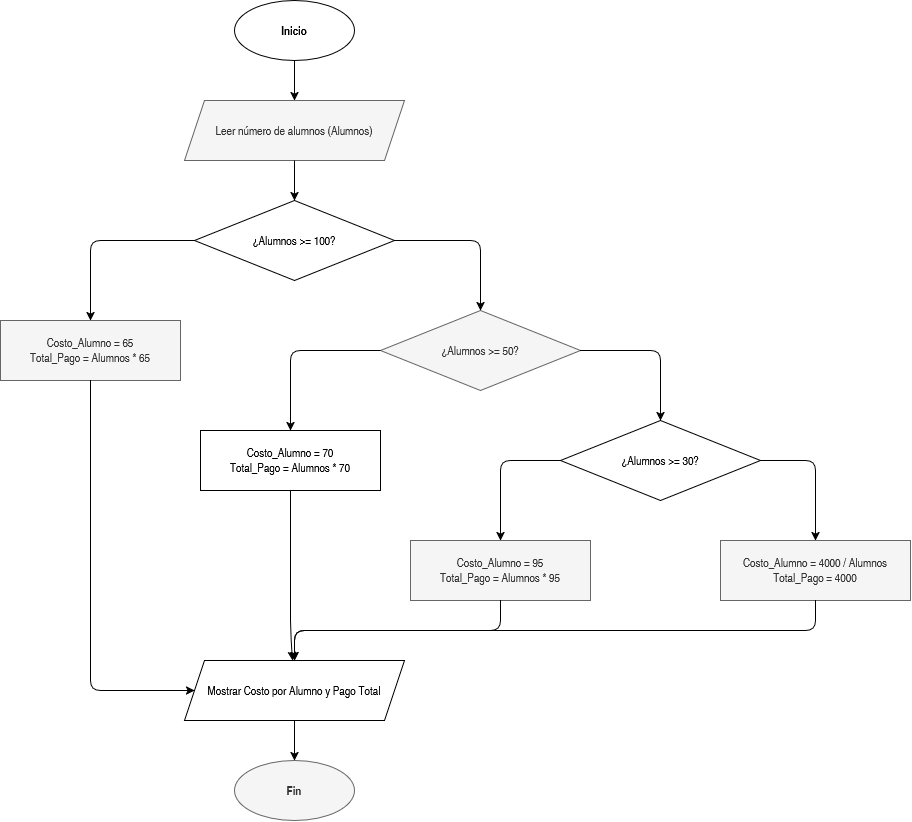

The diagram above was exported from draw.io. Its source (the exported page's mxGraphModel, read from the mxfile embedded in the PNG):
<mxGraphModel dx="2799" dy="1113" grid="1" gridSize="10" guides="1" tooltips="1" connect="1" arrows="1" fold="1" page="1" pageScale="1" pageWidth="850" pageHeight="1100" math="0" shadow="0">
  <root>
    <mxCell id="0" />
    <mxCell id="1" parent="0" />
    <mxCell id="7_1qCOv5_m4u1OKViKZA-50" parent="1" style="ellipse;whiteSpace=wrap;html=1;fontStyle=1;" value="Inicio" vertex="1">
      <mxGeometry height="60" width="120" x="44" y="130" as="geometry" />
    </mxCell>
    <mxCell id="7_1qCOv5_m4u1OKViKZA-51" parent="1" style="shape=parallelogram;perimeter=parallelogramPerimeter;whiteSpace=wrap;html=1;fixedSize=1;fillColor=#f5f5f5;strokeColor=#666666;fontColor=#333333;" value="Leer número de alumnos (Alumnos)" vertex="1">
      <mxGeometry height="60" width="220" x="-6" y="230" as="geometry" />
    </mxCell>
    <mxCell id="7_1qCOv5_m4u1OKViKZA-52" parent="1" style="rhombus;whiteSpace=wrap;html=1;" value="¿Alumnos &gt;= 100?" vertex="1">
      <mxGeometry height="80" width="200" x="4" y="330" as="geometry" />
    </mxCell>
    <mxCell id="7_1qCOv5_m4u1OKViKZA-53" parent="1" style="rounded=0;whiteSpace=wrap;html=1;fillColor=#f5f5f5;strokeColor=#666666;fontColor=#333333;" value="Costo_Alumno = 65&#10;Total_Pago = Alumnos * 65" vertex="1">
      <mxGeometry height="60" width="180" x="-190" y="450" as="geometry" />
    </mxCell>
    <mxCell id="7_1qCOv5_m4u1OKViKZA-54" parent="1" style="rhombus;whiteSpace=wrap;html=1;fillColor=#f5f5f5;strokeColor=#666666;fontColor=#333333;" value="¿Alumnos &gt;= 50?" vertex="1">
      <mxGeometry height="80" width="200" x="190" y="440" as="geometry" />
    </mxCell>
    <mxCell id="7_1qCOv5_m4u1OKViKZA-55" parent="1" style="rounded=0;whiteSpace=wrap;html=1;" value="Costo_Alumno = 70&#10;Total_Pago = Alumnos * 70" vertex="1">
      <mxGeometry height="60" width="180" x="10" y="560" as="geometry" />
    </mxCell>
    <mxCell id="7_1qCOv5_m4u1OKViKZA-56" parent="1" style="rhombus;whiteSpace=wrap;html=1;" value="¿Alumnos &gt;= 30?" vertex="1">
      <mxGeometry height="80" width="200" x="370" y="550" as="geometry" />
    </mxCell>
    <mxCell id="7_1qCOv5_m4u1OKViKZA-57" parent="1" style="rounded=0;whiteSpace=wrap;html=1;fillColor=#f5f5f5;strokeColor=#666666;fontColor=#333333;" value="Costo_Alumno = 95&#10;Total_Pago = Alumnos * 95" vertex="1">
      <mxGeometry height="60" width="180" x="220" y="670" as="geometry" />
    </mxCell>
    <mxCell id="7_1qCOv5_m4u1OKViKZA-58" parent="1" style="rounded=0;whiteSpace=wrap;html=1;fillColor=#f5f5f5;strokeColor=#666666;fontColor=#333333;" value="Costo_Alumno = 4000 / Alumnos&#10;Total_Pago = 4000" vertex="1">
      <mxGeometry height="60" width="190" x="530" y="670" as="geometry" />
    </mxCell>
    <mxCell id="7_1qCOv5_m4u1OKViKZA-59" parent="1" style="shape=parallelogram;perimeter=parallelogramPerimeter;whiteSpace=wrap;html=1;fixedSize=1;" value="Mostrar Costo por Alumno y Pago Total" vertex="1">
      <mxGeometry height="60" width="220" x="-6" y="790" as="geometry" />
    </mxCell>
    <mxCell id="7_1qCOv5_m4u1OKViKZA-60" parent="1" style="ellipse;whiteSpace=wrap;html=1;fillColor=#f5f5f5;strokeColor=#666666;fontStyle=1;fontColor=#333333;" value="Fin" vertex="1">
      <mxGeometry height="60" width="120" x="44" y="890" as="geometry" />
    </mxCell>
    <mxCell id="7_1qCOv5_m4u1OKViKZA-61" edge="1" parent="1" source="7_1qCOv5_m4u1OKViKZA-50" target="7_1qCOv5_m4u1OKViKZA-51">
      <mxGeometry relative="1" as="geometry" />
    </mxCell>
    <mxCell id="7_1qCOv5_m4u1OKViKZA-62" edge="1" parent="1" source="7_1qCOv5_m4u1OKViKZA-51" target="7_1qCOv5_m4u1OKViKZA-52">
      <mxGeometry relative="1" as="geometry" />
    </mxCell>
    <mxCell id="7_1qCOv5_m4u1OKViKZA-63" edge="1" parent="1" source="7_1qCOv5_m4u1OKViKZA-52" target="7_1qCOv5_m4u1OKViKZA-53">
      <mxGeometry relative="1" as="geometry">
        <Array as="points">
          <mxPoint x="-100" y="370" />
        </Array>
      </mxGeometry>
    </mxCell>
    <mxCell id="7_1qCOv5_m4u1OKViKZA-64" edge="1" parent="1" source="7_1qCOv5_m4u1OKViKZA-52" target="7_1qCOv5_m4u1OKViKZA-54">
      <mxGeometry relative="1" as="geometry">
        <Array as="points">
          <mxPoint x="290" y="370" />
        </Array>
      </mxGeometry>
    </mxCell>
    <mxCell id="7_1qCOv5_m4u1OKViKZA-65" edge="1" parent="1" source="7_1qCOv5_m4u1OKViKZA-54" target="7_1qCOv5_m4u1OKViKZA-55">
      <mxGeometry relative="1" as="geometry">
        <Array as="points">
          <mxPoint x="100" y="480" />
        </Array>
      </mxGeometry>
    </mxCell>
    <mxCell id="7_1qCOv5_m4u1OKViKZA-66" edge="1" parent="1" source="7_1qCOv5_m4u1OKViKZA-54" target="7_1qCOv5_m4u1OKViKZA-56">
      <mxGeometry relative="1" as="geometry">
        <Array as="points">
          <mxPoint x="470" y="480" />
        </Array>
      </mxGeometry>
    </mxCell>
    <mxCell id="7_1qCOv5_m4u1OKViKZA-67" edge="1" parent="1" source="7_1qCOv5_m4u1OKViKZA-56" target="7_1qCOv5_m4u1OKViKZA-57">
      <mxGeometry relative="1" as="geometry">
        <Array as="points">
          <mxPoint x="310" y="590" />
        </Array>
      </mxGeometry>
    </mxCell>
    <mxCell id="7_1qCOv5_m4u1OKViKZA-68" edge="1" parent="1" source="7_1qCOv5_m4u1OKViKZA-56" target="7_1qCOv5_m4u1OKViKZA-58">
      <mxGeometry relative="1" as="geometry">
        <Array as="points">
          <mxPoint x="625" y="590" />
        </Array>
      </mxGeometry>
    </mxCell>
    <mxCell id="7_1qCOv5_m4u1OKViKZA-69" edge="1" parent="1" source="7_1qCOv5_m4u1OKViKZA-53" target="7_1qCOv5_m4u1OKViKZA-59">
      <mxGeometry relative="1" as="geometry">
        <Array as="points">
          <mxPoint x="-100" y="820" />
        </Array>
      </mxGeometry>
    </mxCell>
    <mxCell id="7_1qCOv5_m4u1OKViKZA-70" edge="1" parent="1" source="7_1qCOv5_m4u1OKViKZA-55" target="7_1qCOv5_m4u1OKViKZA-59">
      <mxGeometry relative="1" as="geometry">
        <Array as="points">
          <mxPoint x="100" y="760" />
        </Array>
      </mxGeometry>
    </mxCell>
    <mxCell id="7_1qCOv5_m4u1OKViKZA-71" edge="1" parent="1" source="7_1qCOv5_m4u1OKViKZA-57" target="7_1qCOv5_m4u1OKViKZA-59">
      <mxGeometry relative="1" as="geometry">
        <Array as="points">
          <mxPoint x="310" y="760" />
          <mxPoint x="104" y="760" />
        </Array>
      </mxGeometry>
    </mxCell>
    <mxCell id="7_1qCOv5_m4u1OKViKZA-72" edge="1" parent="1" source="7_1qCOv5_m4u1OKViKZA-58" target="7_1qCOv5_m4u1OKViKZA-59">
      <mxGeometry relative="1" as="geometry">
        <Array as="points">
          <mxPoint x="625" y="760" />
          <mxPoint x="104" y="760" />
        </Array>
      </mxGeometry>
    </mxCell>
    <mxCell id="7_1qCOv5_m4u1OKViKZA-73" edge="1" parent="1" source="7_1qCOv5_m4u1OKViKZA-59" target="7_1qCOv5_m4u1OKViKZA-60">
      <mxGeometry relative="1" as="geometry" />
    </mxCell>
  </root>
</mxGraphModel>